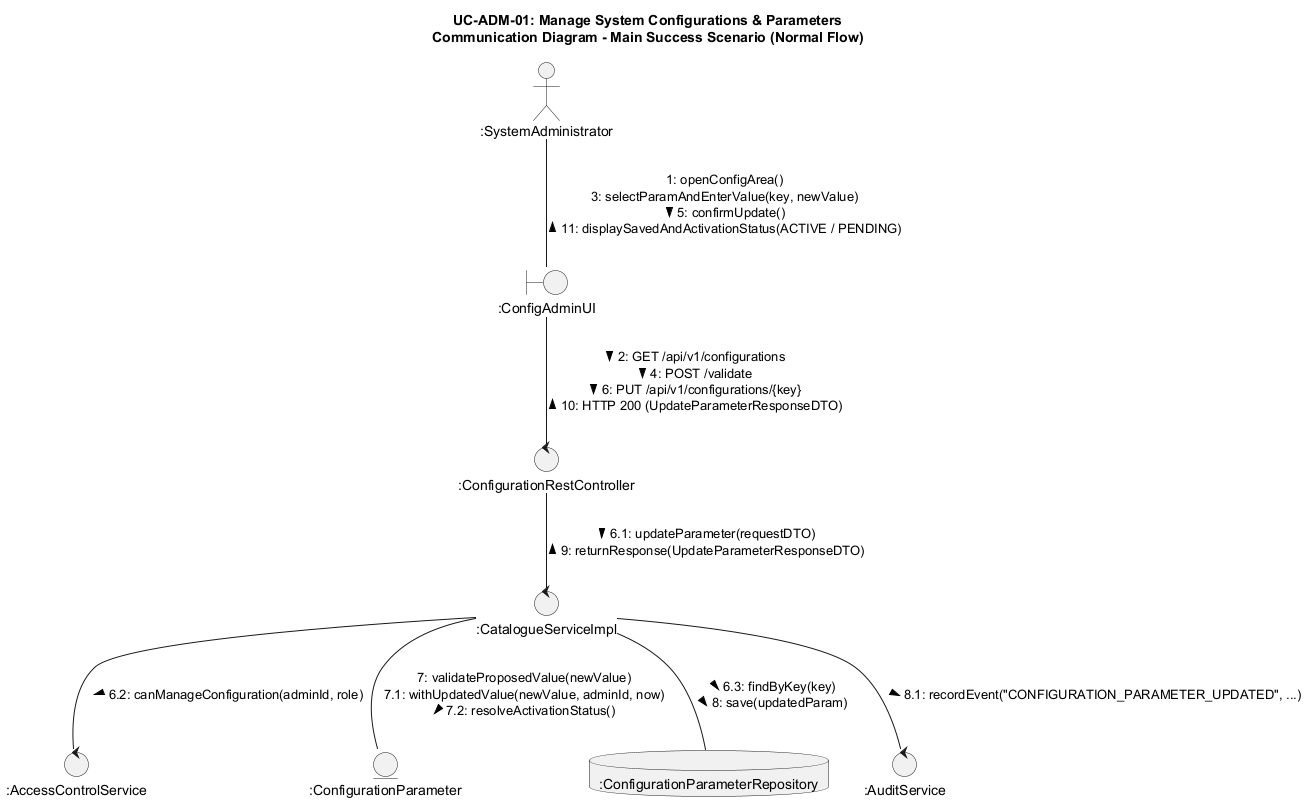

The diagram above was rendered by PlantUML. Its source (embedded in the PNG):
@startuml uc-adm-01-comm-normal
skinparam backgroundColor #FFFFFF
skinparam shadowing false
skinparam roundcorner 8

title UC-ADM-01: Manage System Configurations & Parameters\nCommunication Diagram - Main Success Scenario (Normal Flow)

actor ":SystemAdministrator" as admin
boundary ":ConfigAdminUI" as ui
control ":ConfigurationRestController" as ctrl
control ":CatalogueServiceImpl" as srv
control ":AccessControlService" as auth
entity ":ConfigurationParameter" as param
database ":ConfigurationParameterRepository" as repo
control ":AuditService" as audit

admin -- ui : 1: openConfigArea()\n3: selectParamAndEnterValue(key, newValue)\n5: confirmUpdate() >\n< 11: displaySavedAndActivationStatus(ACTIVE / PENDING)

ui -- ctrl : 2: GET /api/v1/configurations >\n4: POST /validate >\n6: PUT /api/v1/configurations/{key} >\n< 10: HTTP 200 (UpdateParameterResponseDTO)

ctrl -- srv : 6.1: updateParameter(requestDTO) >\n< 9: returnResponse(UpdateParameterResponseDTO)

srv -- auth : 6.2: canManageConfiguration(adminId, role) >

srv -- repo : 6.3: findByKey(key) >\n8: save(updatedParam) >

srv -- param : 7: validateProposedValue(newValue)\n7.1: withUpdatedValue(newValue, adminId, now)\n7.2: resolveActivationStatus() >

srv -- audit : 8.1: recordEvent("CONFIGURATION_PARAMETER_UPDATED", ...) >
@enduml